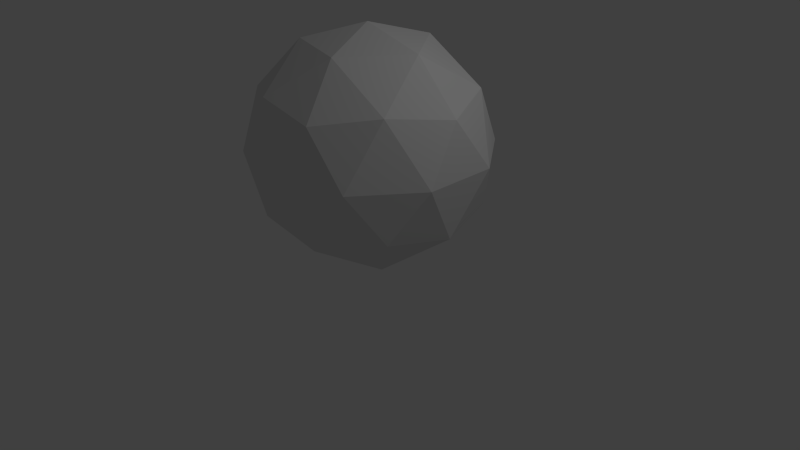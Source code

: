 # Source: asteroid.blend  (saved by Blender 2.75.0; exported with 4.5.12 LTS)
import bpy
from mathutils import Matrix  # noqa: F401  (used for matrix-valued properties, if any)

bpy.ops.wm.read_factory_settings(use_empty=True)
scene = bpy.context.scene
scene.name = 'Scene'

# ---- collections
col_collection_1 = bpy.data.collections.new('Collection 1'); scene.collection.children.link(col_collection_1)

# ---- world
world_world = bpy.data.worlds.new('World'); scene.world = world_world
world_world.color = (0.05088, 0.05088, 0.05088)
world_world.use_sun_shadow = False
world_world.sun_shadow_jitter_overblur = 0.0
world_world.cycles.sampling_method = 'MANUAL'
world_world.cycles.sample_map_resolution = 256

# ---- cameras
cam_camera = bpy.data.cameras.new('Camera')
cam_camera.clip_end = 100.0
cam_camera.lens = 35.0
cam_camera.sensor_width = 32.0
cam_camera.sensor_height = 18.0
cam_camera.ortho_scale = 7.314
cam_camera.dof.focus_distance = 0.0
cam_camera.dof.aperture_fstop = 128.0

# ---- lights
light_lamp = bpy.data.lights.new('Lamp', 'POINT')
light_lamp.transmission_factor = 0.0
light_lamp.cutoff_distance = 30.0
light_lamp.energy = 100.0
light_lamp.shadow_buffer_clip_start = 1.001
light_lamp.shadow_soft_size = 0.1
light_lamp.shadow_maximum_resolution = 0.006
light_lamp.use_absolute_resolution = True
light_lamp.cycles.use_multiple_importance_sampling = False

# ---- meshes
me_icosphere = bpy.data.meshes.new('Icosphere')
me_icosphere.from_pydata([(0.0, 0.0, -1.0), (0.7236, -0.5257, -0.4472), (-0.2764, -0.8506, -0.4472), (-0.8944, 0.0, -0.4472), (-0.2764, 0.8506, -0.4472), (0.7236, 0.5257, -0.4472), (0.2764, -0.8506, 0.4472), (-0.7236, -0.5257, 0.4472), (-0.7236, 0.5257, 0.4472), (0.2764, 0.8506, 0.4472), (0.8944, 0.0, 0.4472), (0.0, 0.0, 1.0), (-0.1625, -0.5, -0.8507), (0.4253, -0.309, -0.8507), (0.2629, -0.809, -0.5257), (0.8506, 0.0, -0.5257), (0.4253, 0.309, -0.8507), (-0.5257, 0.0, -0.8507), (-0.6882, -0.5, -0.5257), (-0.1625, 0.5, -0.8507), (-0.6882, 0.5, -0.5257), (0.2629, 0.809, -0.5257), (0.9511, -0.309, 0.0), (0.9511, 0.309, 0.0), (0.0, -1.0, 0.0), (0.5878, -0.809, 0.0), (-0.9511, -0.309, 0.0), (-0.5878, -0.809, 0.0), (-0.5878, 0.809, 0.0), (-0.9511, 0.309, 0.0), (0.5878, 0.809, 0.0), (0.0, 1.0, 0.0), (0.6882, -0.5, 0.5257), (-0.2629, -0.809, 0.5257), (-0.8506, 0.0, 0.5257), (-0.2629, 0.809, 0.5257), (0.6882, 0.5, 0.5257), (0.1625, -0.5, 0.8507), (0.5257, 0.0, 0.8507), (-0.4253, -0.309, 0.8507), (-0.4253, 0.309, 0.8507), (0.1625, 0.5, 0.8507)], [], [(0, 13, 12), (1, 13, 15), (0, 12, 17), (0, 17, 19), (0, 19, 16), (1, 15, 22), (2, 14, 24), (3, 18, 26), (4, 20, 28), (5, 21, 30), (1, 22, 25), (2, 24, 27), (3, 26, 29), (4, 28, 31), (5, 30, 23), (6, 32, 37), (7, 33, 39), (8, 34, 40), (9, 35, 41), (10, 36, 38), (38, 41, 11), (38, 36, 41), (36, 9, 41), (41, 40, 11), (41, 35, 40), (35, 8, 40), (40, 39, 11), (40, 34, 39), (34, 7, 39), (39, 37, 11), (39, 33, 37), (33, 6, 37), (37, 38, 11), (37, 32, 38), (32, 10, 38), (23, 36, 10), (23, 30, 36), (30, 9, 36), (31, 35, 9), (31, 28, 35), (28, 8, 35), (29, 34, 8), (29, 26, 34), (26, 7, 34), (27, 33, 7), (27, 24, 33), (24, 6, 33), (25, 32, 6), (25, 22, 32), (22, 10, 32), (30, 31, 9), (30, 21, 31), (21, 4, 31), (28, 29, 8), (28, 20, 29), (20, 3, 29), (26, 27, 7), (26, 18, 27), (18, 2, 27), (24, 25, 6), (24, 14, 25), (14, 1, 25), (22, 23, 10), (22, 15, 23), (15, 5, 23), (16, 21, 5), (16, 19, 21), (19, 4, 21), (19, 20, 4), (19, 17, 20), (17, 3, 20), (17, 18, 3), (17, 12, 18), (12, 2, 18), (15, 16, 5), (15, 13, 16), (13, 0, 16), (12, 14, 2), (12, 13, 14), (13, 1, 14)])
me_icosphere.use_remesh_preserve_volume = False
me_icosphere.use_remesh_preserve_attributes = False
me_icosphere.use_mirror_vertex_groups = False
me_icosphere.update()

# ---- objects
ob_icosphere = bpy.data.objects.new('Icosphere', me_icosphere)
ob_lamp = bpy.data.objects.new('Lamp', light_lamp)
ob_camera = bpy.data.objects.new('Camera', cam_camera)

# ---- transforms, parenting, visibility, modifiers, constraints
ob_icosphere.location = (0.0, 0.0, 1.5)
ob_icosphere.scale = (1.577, 1.5, 1.5)
ob_icosphere.lineart.crease_threshold = 0.0
ob_lamp.location = (4.076, 1.005, 5.904)
ob_lamp.rotation_euler = (0.6503, 0.05522, 1.866)
ob_lamp.lock_rotations_4d = False
ob_lamp.empty_display_type = 'ARROWS'
ob_lamp.color = (0.0, 0.0, 0.0, 0.0)
ob_lamp.hide_viewport = True
ob_lamp.lineart.crease_threshold = 0.0
ob_camera.location = (7.481, -6.508, 5.344)
ob_camera.rotation_euler = (1.109, 0.01082, 0.8149)
ob_camera.lock_rotations_4d = False
ob_camera.empty_display_type = 'ARROWS'
ob_camera.color = (0.0, 0.0, 0.0, 0.0)
ob_camera.hide_viewport = True
ob_camera.display_type = 'WIRE'
ob_camera.lineart.crease_threshold = 0.0

# ---- collection membership
col_collection_1.objects.link(ob_icosphere)
col_collection_1.objects.link(ob_lamp)
col_collection_1.objects.link(ob_camera)

# ---- scene / render settings (as saved in the file)
scene.camera = ob_camera
scene.frame_start = 1; scene.frame_end = 250; scene.frame_set(1)
scene.render.engine = 'BLENDER_EEVEE_NEXT'
scene.render.resolution_percentage = 50
scene.render.dither_intensity = 0.0
scene.cycles.use_denoising = False
scene.cycles.samples = 10
scene.cycles.sampling_pattern = 'TABULATED_SOBOL'
scene.cycles.light_sampling_threshold = 0.0
scene.cycles.use_adaptive_sampling = False
scene.cycles.use_light_tree = False
scene.cycles.blur_glossy = 0.0
scene.cycles.pixel_filter_type = 'GAUSSIAN'
scene.cycles.sample_clamp_indirect = 0.0
scene.view_settings.view_transform = 'Standard'
bpy.context.view_layer.update()
